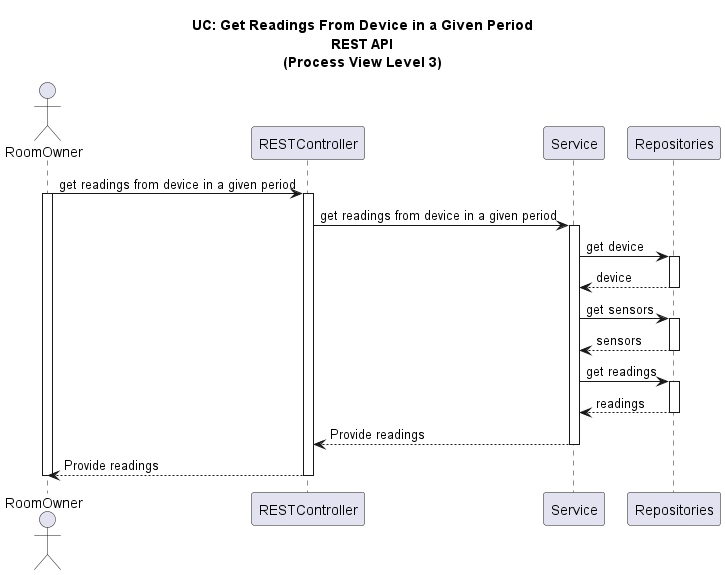

The diagram above was rendered by PlantUML. Its source (embedded in the PNG):
@startuml

title UC: Get Readings From Device in a Given Period\nREST API\n(Process View Level 3)

actor "RoomOwner" as A
participant "RESTController" as RC
participant "Service" as S
participant "Repositories" as R

A -> RC : get readings from device in a given period
activate A
activate RC
RC -> S : get readings from device in a given period
activate S
S -> R : get device
activate R
R --> S : device
deactivate R
S -> R : get sensors
activate R
R --> S : sensors
deactivate R
S -> R : get readings
activate R
R --> S : readings
deactivate R
S --> RC : Provide readings
deactivate S
RC --> A : Provide readings
deactivate RC
deactivate A


@enduml